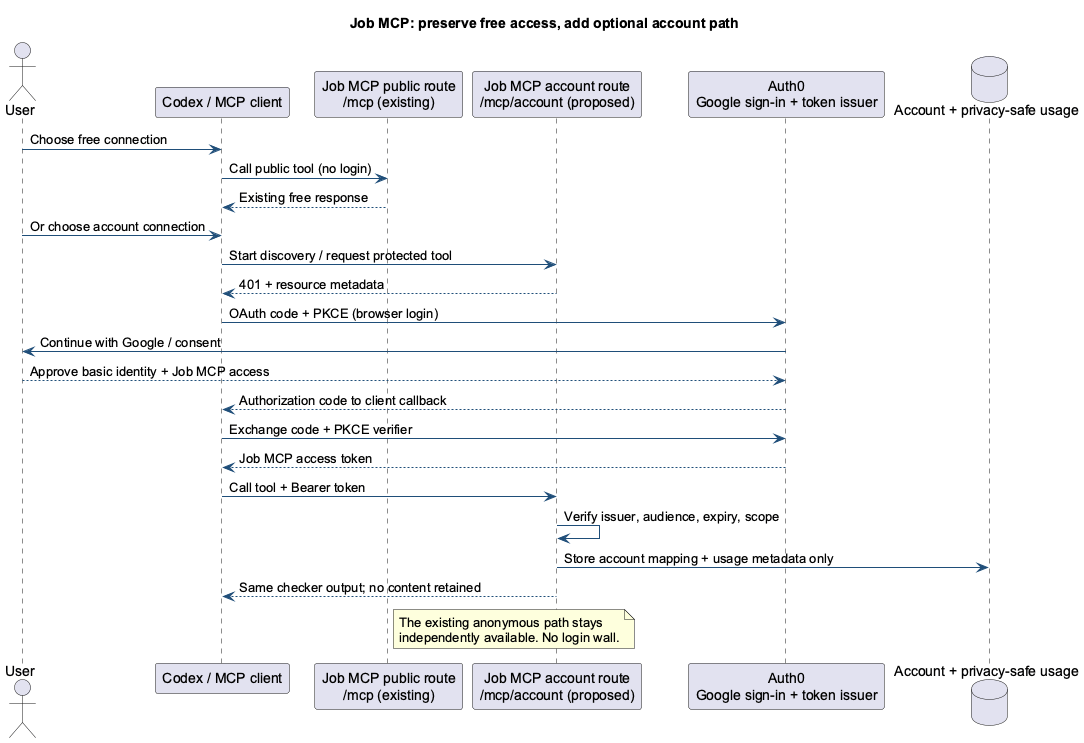

The diagram above was rendered by PlantUML. Its source (embedded in the PNG):
@startuml
skinparam backgroundColor #FFFFFF
skinparam shadowing false
skinparam defaultFontName Arial
skinparam ArrowColor #1F4E79
title Job MCP: preserve free access, add optional account path
actor User
participant "Codex / MCP client" as Client
participant "Job MCP public route\n/mcp (existing)" as Public
participant "Job MCP account route\n/mcp/account (proposed)" as Private
participant "Auth0\nGoogle sign-in + token issuer" as Auth
database "Account + privacy-safe usage" as DB
User -> Client: Choose free connection
Client -> Public: Call public tool (no login)
Public --> Client: Existing free response
User -> Client: Or choose account connection
Client -> Private: Start discovery / request protected tool
Private --> Client: 401 + resource metadata
Client -> Auth: OAuth code + PKCE (browser login)
Auth -> User: Continue with Google / consent
User --> Auth: Approve basic identity + Job MCP access
Auth --> Client: Authorization code to client callback
Client -> Auth: Exchange code + PKCE verifier
Auth --> Client: Job MCP access token
Client -> Private: Call tool + Bearer token
Private -> Private: Verify issuer, audience, expiry, scope
Private -> DB: Store account mapping + usage metadata only
Private --> Client: Same checker output; no content retained
note right of Public
  The existing anonymous path stays
  independently available. No login wall.
end note
@enduml